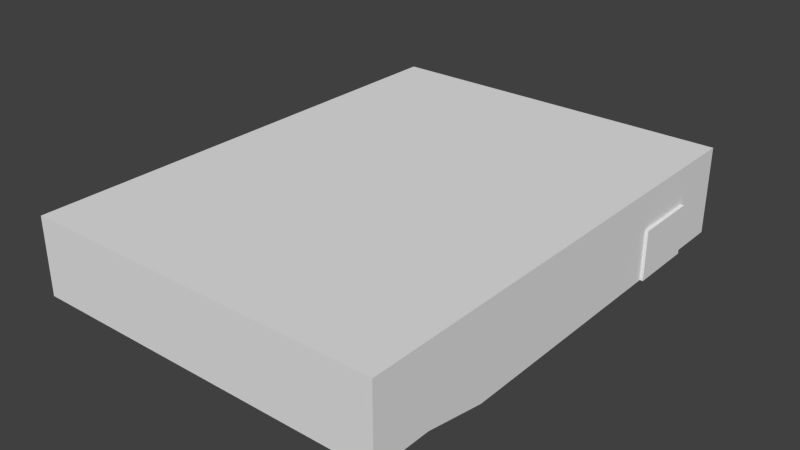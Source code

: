 # Source: room.blend  (saved by Blender 2.74.0; exported with 4.5.12 LTS)
import bpy
from mathutils import Matrix  # noqa: F401  (used for matrix-valued properties, if any)

bpy.ops.wm.read_factory_settings(use_empty=True)
scene = bpy.context.scene
scene.name = 'Scene'

# ---- collections
col_collection_1 = bpy.data.collections.new('Collection 1'); scene.collection.children.link(col_collection_1)

# ---- world
world_world = bpy.data.worlds.new('World'); scene.world = world_world
world_world.color = (0.05088, 0.05088, 0.05088)
world_world.use_sun_shadow = False
world_world.sun_shadow_jitter_overblur = 0.0
world_world.cycles.sampling_method = 'MANUAL'
world_world.cycles.sample_map_resolution = 256

# ---- meshes
me_cube_002 = bpy.data.meshes.new('Cube.002')
me_cube_002.from_pydata([(-11.76, 12.32, -2.224), (-11.76, -11.48, 2.674), (-11.76, 15.33, -2.224), (-11.76, 15.33, 2.674), (8.199, 12.32, -2.224), (8.199, -11.48, 2.674), (8.199, 15.33, -2.224), (8.199, 15.33, 2.674), (-11.76, -8.229, 2.674), (-11.76, -8.229, -2.224), (8.199, -8.229, 2.674), (-11.76, 12.32, 2.674), (-11.76, -11.48, -1.562), (-11.76, 15.33, -1.562), (8.199, 15.33, -1.562), (8.199, -11.48, -1.562), (8.199, -8.229, -1.562), (-11.76, -8.229, -1.562), (-11.76, -4.72, 2.674), (8.199, -4.72, -2.224), (-11.76, -4.72, -2.224), (8.199, -4.72, 2.674), (8.199, -4.72, -1.562), (-11.76, -4.72, -1.562), (6.06, 15.33, 2.674), (6.06, 15.33, -2.224), (6.06, -11.48, 2.674), (-11.76, 12.32, -1.562), (6.06, -8.229, 2.674), (6.06, -8.229, -2.224), (6.06, -11.48, -1.562), (6.06, 15.33, -1.562), (6.06, -8.229, -1.562), (6.06, -4.72, 2.674), (6.06, -4.72, -2.224), (8.199, 12.32, 2.674), (8.199, 12.32, -1.562), (6.06, 12.32, 2.674), (6.06, 12.32, -2.224), (-11.76, 8.609, -1.562), (6.06, 8.609, -2.224), (8.199, 8.609, -2.224), (-11.76, 8.609, -2.224), (8.199, 8.609, 2.674), (8.199, 8.609, -1.562), (6.06, 8.609, 2.674), (-11.76, 8.609, 2.674), (-11.76, -11.48, 0.5563), (8.199, -8.229, 0.5563), (-11.76, -8.229, 0.5563), (-11.76, 15.33, 0.5563), (8.199, 15.33, 0.5563), (8.199, -11.48, 0.5563), (-11.76, -4.72, 0.5563), (8.199, -4.72, 0.5563), (6.06, 15.33, 0.5563), (6.06, -11.48, 0.5563), (8.199, 12.32, 0.5563), (-11.76, 12.32, 0.5563), (8.199, 8.609, 0.5563), (-11.76, 8.609, 0.5563), (8.367, 8.609, -2.224), (8.367, 12.32, -2.224), (8.367, 12.32, -1.562), (8.367, 8.609, -1.562), (8.367, 12.32, 0.5563), (8.367, 8.609, 0.5563)], [], [(27, 0, 2, 13), (31, 25, 6, 14), (43, 45, 37, 35), (51, 14, 36, 57), (38, 4, 6, 25), (37, 11, 3, 24), (26, 1, 8, 28), (40, 41, 4, 38), (29, 32, 34), (60, 39, 27, 58), (47, 12, 17, 49), (54, 22, 16, 48), (56, 30, 12, 47), (48, 16, 15, 52), (55, 31, 14, 51), (58, 27, 13, 50), (29, 9, 17, 32), (32, 30, 15, 16), (49, 17, 23, 53), (59, 44, 22, 54), (44, 41, 19, 22), (28, 8, 18, 33), (19, 34, 32, 16), (17, 9, 20, 23), (9, 29, 34, 20), (10, 28, 33, 21), (17, 12, 30, 32), (42, 40, 38, 0), (50, 13, 31, 55), (52, 15, 30, 56), (45, 46, 11, 37), (5, 26, 28, 10), (35, 37, 24, 7), (0, 38, 25, 2), (14, 6, 4, 36), (13, 2, 25, 31), (22, 19, 16), (39, 42, 0, 27), (23, 20, 42, 39), (33, 18, 46, 45), (20, 34, 40, 42), (44, 59, 66, 64), (59, 57, 65, 66), (53, 23, 39, 60), (34, 19, 41, 40), (21, 33, 45, 43), (18, 53, 60, 46), (35, 57, 59, 43), (5, 52, 56, 26), (3, 50, 55, 24), (43, 59, 54, 21), (8, 49, 53, 18), (11, 58, 50, 3), (24, 55, 51, 7), (10, 48, 52, 5), (26, 56, 47, 1), (21, 54, 48, 10), (1, 47, 49, 8), (46, 60, 58, 11), (7, 51, 57, 35), (63, 62, 61, 64), (65, 63, 64, 66), (57, 36, 63, 65), (41, 44, 64, 61), (36, 4, 62, 63), (4, 41, 61, 62)])
me_cube_002.use_remesh_preserve_volume = False
me_cube_002.use_remesh_preserve_attributes = False
me_cube_002.use_mirror_vertex_groups = False
me_cube_002.update()

# ---- objects
ob_cube = bpy.data.objects.new('Cube', me_cube_002)

# ---- transforms, parenting, visibility, modifiers, constraints
ob_cube.location = (0.0, 0.0, 0.9768)
ob_cube.lineart.crease_threshold = 0.0

# ---- collection membership
col_collection_1.objects.link(ob_cube)

# ---- scene / render settings (as saved in the file)
scene.frame_start = 1; scene.frame_end = 250; scene.frame_set(1)
scene.render.engine = 'BLENDER_EEVEE_NEXT'
scene.render.resolution_percentage = 50
scene.render.dither_intensity = 0.0
scene.cycles.use_denoising = False
scene.cycles.samples = 10
scene.cycles.sampling_pattern = 'TABULATED_SOBOL'
scene.cycles.light_sampling_threshold = 0.0
scene.cycles.use_adaptive_sampling = False
scene.cycles.use_light_tree = False
scene.cycles.blur_glossy = 0.0
scene.cycles.pixel_filter_type = 'GAUSSIAN'
scene.cycles.sample_clamp_indirect = 0.0
scene.view_settings.view_transform = 'Standard'
bpy.context.view_layer.update()

# ---- added for rendering (the .blend has no active camera and no usable light): camera, sun
cam_auto = bpy.data.cameras.new('AutoCamera')
cam_auto.lens = 50.0
cam_auto.sensor_width = 36.0
cam_auto.clip_end = 1000.0
ob_auto_camera = bpy.data.objects.new('AutoCamera', cam_auto)
scene.collection.objects.link(ob_auto_camera)
ob_auto_camera.location = (29.6497, -35.6916, 26.2777)
ob_auto_camera.rotation_euler = (1.09748, -7.21219e-08, 0.694738)
scene.camera = ob_auto_camera
light_auto_sun = bpy.data.lights.new('AutoSun', 'SUN')
light_auto_sun.energy = 3.0
light_auto_sun.angle = 0.0523599
ob_auto_sun = bpy.data.objects.new('AutoSun', light_auto_sun)
scene.collection.objects.link(ob_auto_sun)
ob_auto_sun.rotation_euler = (0.872665, 0.174533, 0.523599)
bpy.context.view_layer.update()
